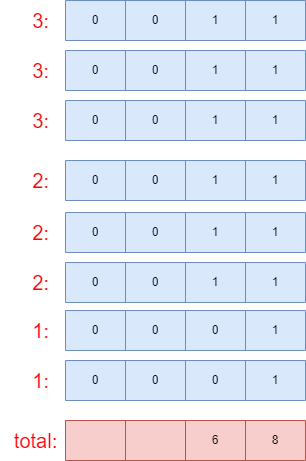

The diagram above was exported from draw.io. Its source (the exported page's mxGraphModel, read from the mxfile embedded in the PNG):
<mxGraphModel dx="1194" dy="728" grid="1" gridSize="10" guides="1" tooltips="1" connect="1" arrows="1" fold="1" page="1" pageScale="1" pageWidth="1169" pageHeight="1654" math="0" shadow="0">
  <root>
    <mxCell id="0" />
    <mxCell id="1" parent="0" />
    <mxCell id="UH2xotjtE3UTgoXdCaah-16" value="&lt;font color=&quot;#ff0000&quot; style=&quot;font-size: 20px;&quot;&gt;3:&lt;/font&gt;" style="text;html=1;align=center;verticalAlign=middle;resizable=0;points=[];autosize=1;strokeColor=none;fillColor=none;" vertex="1" parent="1">
      <mxGeometry x="385" y="200" width="40" height="40" as="geometry" />
    </mxCell>
    <mxCell id="UH2xotjtE3UTgoXdCaah-17" value="" style="shape=table;startSize=0;container=1;collapsible=0;childLayout=tableLayout;fillColor=#dae8fc;strokeColor=#6c8ebf;" vertex="1" parent="1">
      <mxGeometry x="430" y="200" width="240" height="40" as="geometry" />
    </mxCell>
    <mxCell id="UH2xotjtE3UTgoXdCaah-18" value="" style="shape=tableRow;horizontal=0;startSize=0;swimlaneHead=0;swimlaneBody=0;strokeColor=inherit;top=0;left=0;bottom=0;right=0;collapsible=0;dropTarget=0;fillColor=none;points=[[0,0.5],[1,0.5]];portConstraint=eastwest;" vertex="1" parent="UH2xotjtE3UTgoXdCaah-17">
      <mxGeometry width="240" height="40" as="geometry" />
    </mxCell>
    <mxCell id="UH2xotjtE3UTgoXdCaah-19" value="0" style="shape=partialRectangle;html=1;whiteSpace=wrap;connectable=0;strokeColor=inherit;overflow=hidden;fillColor=none;top=0;left=0;bottom=0;right=0;pointerEvents=1;" vertex="1" parent="UH2xotjtE3UTgoXdCaah-18">
      <mxGeometry width="60" height="40" as="geometry">
        <mxRectangle width="60" height="40" as="alternateBounds" />
      </mxGeometry>
    </mxCell>
    <mxCell id="UH2xotjtE3UTgoXdCaah-20" value="0" style="shape=partialRectangle;html=1;whiteSpace=wrap;connectable=0;strokeColor=inherit;overflow=hidden;fillColor=none;top=0;left=0;bottom=0;right=0;pointerEvents=1;" vertex="1" parent="UH2xotjtE3UTgoXdCaah-18">
      <mxGeometry x="60" width="60" height="40" as="geometry">
        <mxRectangle width="60" height="40" as="alternateBounds" />
      </mxGeometry>
    </mxCell>
    <mxCell id="UH2xotjtE3UTgoXdCaah-21" value="1" style="shape=partialRectangle;html=1;whiteSpace=wrap;connectable=0;strokeColor=inherit;overflow=hidden;fillColor=none;top=0;left=0;bottom=0;right=0;pointerEvents=1;" vertex="1" parent="UH2xotjtE3UTgoXdCaah-18">
      <mxGeometry x="120" width="60" height="40" as="geometry">
        <mxRectangle width="60" height="40" as="alternateBounds" />
      </mxGeometry>
    </mxCell>
    <mxCell id="UH2xotjtE3UTgoXdCaah-22" value="1" style="shape=partialRectangle;html=1;whiteSpace=wrap;connectable=0;strokeColor=inherit;overflow=hidden;fillColor=none;top=0;left=0;bottom=0;right=0;pointerEvents=1;" vertex="1" parent="UH2xotjtE3UTgoXdCaah-18">
      <mxGeometry x="180" width="60" height="40" as="geometry">
        <mxRectangle width="60" height="40" as="alternateBounds" />
      </mxGeometry>
    </mxCell>
    <mxCell id="UH2xotjtE3UTgoXdCaah-23" value="&lt;font color=&quot;#ff0000&quot; style=&quot;font-size: 20px;&quot;&gt;3:&lt;/font&gt;" style="text;html=1;align=center;verticalAlign=middle;resizable=0;points=[];autosize=1;strokeColor=none;fillColor=none;" vertex="1" parent="1">
      <mxGeometry x="385" y="250" width="40" height="40" as="geometry" />
    </mxCell>
    <mxCell id="UH2xotjtE3UTgoXdCaah-24" value="" style="shape=table;startSize=0;container=1;collapsible=0;childLayout=tableLayout;fillColor=#dae8fc;strokeColor=#6c8ebf;" vertex="1" parent="1">
      <mxGeometry x="430" y="250" width="240" height="40" as="geometry" />
    </mxCell>
    <mxCell id="UH2xotjtE3UTgoXdCaah-25" value="" style="shape=tableRow;horizontal=0;startSize=0;swimlaneHead=0;swimlaneBody=0;strokeColor=inherit;top=0;left=0;bottom=0;right=0;collapsible=0;dropTarget=0;fillColor=none;points=[[0,0.5],[1,0.5]];portConstraint=eastwest;" vertex="1" parent="UH2xotjtE3UTgoXdCaah-24">
      <mxGeometry width="240" height="40" as="geometry" />
    </mxCell>
    <mxCell id="UH2xotjtE3UTgoXdCaah-26" value="0" style="shape=partialRectangle;html=1;whiteSpace=wrap;connectable=0;strokeColor=inherit;overflow=hidden;fillColor=none;top=0;left=0;bottom=0;right=0;pointerEvents=1;" vertex="1" parent="UH2xotjtE3UTgoXdCaah-25">
      <mxGeometry width="60" height="40" as="geometry">
        <mxRectangle width="60" height="40" as="alternateBounds" />
      </mxGeometry>
    </mxCell>
    <mxCell id="UH2xotjtE3UTgoXdCaah-27" value="0" style="shape=partialRectangle;html=1;whiteSpace=wrap;connectable=0;strokeColor=inherit;overflow=hidden;fillColor=none;top=0;left=0;bottom=0;right=0;pointerEvents=1;" vertex="1" parent="UH2xotjtE3UTgoXdCaah-25">
      <mxGeometry x="60" width="60" height="40" as="geometry">
        <mxRectangle width="60" height="40" as="alternateBounds" />
      </mxGeometry>
    </mxCell>
    <mxCell id="UH2xotjtE3UTgoXdCaah-28" value="1" style="shape=partialRectangle;html=1;whiteSpace=wrap;connectable=0;strokeColor=inherit;overflow=hidden;fillColor=none;top=0;left=0;bottom=0;right=0;pointerEvents=1;" vertex="1" parent="UH2xotjtE3UTgoXdCaah-25">
      <mxGeometry x="120" width="60" height="40" as="geometry">
        <mxRectangle width="60" height="40" as="alternateBounds" />
      </mxGeometry>
    </mxCell>
    <mxCell id="UH2xotjtE3UTgoXdCaah-29" value="1" style="shape=partialRectangle;html=1;whiteSpace=wrap;connectable=0;strokeColor=inherit;overflow=hidden;fillColor=none;top=0;left=0;bottom=0;right=0;pointerEvents=1;" vertex="1" parent="UH2xotjtE3UTgoXdCaah-25">
      <mxGeometry x="180" width="60" height="40" as="geometry">
        <mxRectangle width="60" height="40" as="alternateBounds" />
      </mxGeometry>
    </mxCell>
    <mxCell id="UH2xotjtE3UTgoXdCaah-30" value="&lt;font color=&quot;#ff0000&quot; style=&quot;font-size: 20px;&quot;&gt;3:&lt;/font&gt;" style="text;html=1;align=center;verticalAlign=middle;resizable=0;points=[];autosize=1;strokeColor=none;fillColor=none;" vertex="1" parent="1">
      <mxGeometry x="385" y="300" width="40" height="40" as="geometry" />
    </mxCell>
    <mxCell id="UH2xotjtE3UTgoXdCaah-31" value="" style="shape=table;startSize=0;container=1;collapsible=0;childLayout=tableLayout;fillColor=#dae8fc;strokeColor=#6c8ebf;" vertex="1" parent="1">
      <mxGeometry x="430" y="300" width="240" height="40" as="geometry" />
    </mxCell>
    <mxCell id="UH2xotjtE3UTgoXdCaah-32" value="" style="shape=tableRow;horizontal=0;startSize=0;swimlaneHead=0;swimlaneBody=0;strokeColor=inherit;top=0;left=0;bottom=0;right=0;collapsible=0;dropTarget=0;fillColor=none;points=[[0,0.5],[1,0.5]];portConstraint=eastwest;" vertex="1" parent="UH2xotjtE3UTgoXdCaah-31">
      <mxGeometry width="240" height="40" as="geometry" />
    </mxCell>
    <mxCell id="UH2xotjtE3UTgoXdCaah-33" value="0" style="shape=partialRectangle;html=1;whiteSpace=wrap;connectable=0;strokeColor=inherit;overflow=hidden;fillColor=none;top=0;left=0;bottom=0;right=0;pointerEvents=1;" vertex="1" parent="UH2xotjtE3UTgoXdCaah-32">
      <mxGeometry width="60" height="40" as="geometry">
        <mxRectangle width="60" height="40" as="alternateBounds" />
      </mxGeometry>
    </mxCell>
    <mxCell id="UH2xotjtE3UTgoXdCaah-34" value="0" style="shape=partialRectangle;html=1;whiteSpace=wrap;connectable=0;strokeColor=inherit;overflow=hidden;fillColor=none;top=0;left=0;bottom=0;right=0;pointerEvents=1;" vertex="1" parent="UH2xotjtE3UTgoXdCaah-32">
      <mxGeometry x="60" width="60" height="40" as="geometry">
        <mxRectangle width="60" height="40" as="alternateBounds" />
      </mxGeometry>
    </mxCell>
    <mxCell id="UH2xotjtE3UTgoXdCaah-35" value="1" style="shape=partialRectangle;html=1;whiteSpace=wrap;connectable=0;strokeColor=inherit;overflow=hidden;fillColor=none;top=0;left=0;bottom=0;right=0;pointerEvents=1;" vertex="1" parent="UH2xotjtE3UTgoXdCaah-32">
      <mxGeometry x="120" width="60" height="40" as="geometry">
        <mxRectangle width="60" height="40" as="alternateBounds" />
      </mxGeometry>
    </mxCell>
    <mxCell id="UH2xotjtE3UTgoXdCaah-36" value="1" style="shape=partialRectangle;html=1;whiteSpace=wrap;connectable=0;strokeColor=inherit;overflow=hidden;fillColor=none;top=0;left=0;bottom=0;right=0;pointerEvents=1;" vertex="1" parent="UH2xotjtE3UTgoXdCaah-32">
      <mxGeometry x="180" width="60" height="40" as="geometry">
        <mxRectangle width="60" height="40" as="alternateBounds" />
      </mxGeometry>
    </mxCell>
    <mxCell id="UH2xotjtE3UTgoXdCaah-37" value="&lt;font color=&quot;#ff0000&quot; style=&quot;font-size: 20px;&quot;&gt;2:&lt;/font&gt;" style="text;html=1;align=center;verticalAlign=middle;resizable=0;points=[];autosize=1;strokeColor=none;fillColor=none;" vertex="1" parent="1">
      <mxGeometry x="385" y="360" width="40" height="40" as="geometry" />
    </mxCell>
    <mxCell id="UH2xotjtE3UTgoXdCaah-38" value="" style="shape=table;startSize=0;container=1;collapsible=0;childLayout=tableLayout;fillColor=#dae8fc;strokeColor=#6c8ebf;" vertex="1" parent="1">
      <mxGeometry x="430" y="360" width="240" height="40" as="geometry" />
    </mxCell>
    <mxCell id="UH2xotjtE3UTgoXdCaah-39" value="" style="shape=tableRow;horizontal=0;startSize=0;swimlaneHead=0;swimlaneBody=0;strokeColor=inherit;top=0;left=0;bottom=0;right=0;collapsible=0;dropTarget=0;fillColor=none;points=[[0,0.5],[1,0.5]];portConstraint=eastwest;" vertex="1" parent="UH2xotjtE3UTgoXdCaah-38">
      <mxGeometry width="240" height="40" as="geometry" />
    </mxCell>
    <mxCell id="UH2xotjtE3UTgoXdCaah-40" value="0" style="shape=partialRectangle;html=1;whiteSpace=wrap;connectable=0;strokeColor=inherit;overflow=hidden;fillColor=none;top=0;left=0;bottom=0;right=0;pointerEvents=1;" vertex="1" parent="UH2xotjtE3UTgoXdCaah-39">
      <mxGeometry width="60" height="40" as="geometry">
        <mxRectangle width="60" height="40" as="alternateBounds" />
      </mxGeometry>
    </mxCell>
    <mxCell id="UH2xotjtE3UTgoXdCaah-41" value="0" style="shape=partialRectangle;html=1;whiteSpace=wrap;connectable=0;strokeColor=inherit;overflow=hidden;fillColor=none;top=0;left=0;bottom=0;right=0;pointerEvents=1;" vertex="1" parent="UH2xotjtE3UTgoXdCaah-39">
      <mxGeometry x="60" width="60" height="40" as="geometry">
        <mxRectangle width="60" height="40" as="alternateBounds" />
      </mxGeometry>
    </mxCell>
    <mxCell id="UH2xotjtE3UTgoXdCaah-42" value="1" style="shape=partialRectangle;html=1;whiteSpace=wrap;connectable=0;strokeColor=inherit;overflow=hidden;fillColor=none;top=0;left=0;bottom=0;right=0;pointerEvents=1;" vertex="1" parent="UH2xotjtE3UTgoXdCaah-39">
      <mxGeometry x="120" width="60" height="40" as="geometry">
        <mxRectangle width="60" height="40" as="alternateBounds" />
      </mxGeometry>
    </mxCell>
    <mxCell id="UH2xotjtE3UTgoXdCaah-43" value="1" style="shape=partialRectangle;html=1;whiteSpace=wrap;connectable=0;strokeColor=inherit;overflow=hidden;fillColor=none;top=0;left=0;bottom=0;right=0;pointerEvents=1;" vertex="1" parent="UH2xotjtE3UTgoXdCaah-39">
      <mxGeometry x="180" width="60" height="40" as="geometry">
        <mxRectangle width="60" height="40" as="alternateBounds" />
      </mxGeometry>
    </mxCell>
    <mxCell id="UH2xotjtE3UTgoXdCaah-44" value="&lt;font color=&quot;#ff0000&quot; style=&quot;font-size: 20px;&quot;&gt;2:&lt;/font&gt;" style="text;html=1;align=center;verticalAlign=middle;resizable=0;points=[];autosize=1;strokeColor=none;fillColor=none;" vertex="1" parent="1">
      <mxGeometry x="385" y="412" width="40" height="40" as="geometry" />
    </mxCell>
    <mxCell id="UH2xotjtE3UTgoXdCaah-45" value="" style="shape=table;startSize=0;container=1;collapsible=0;childLayout=tableLayout;fillColor=#dae8fc;strokeColor=#6c8ebf;" vertex="1" parent="1">
      <mxGeometry x="430" y="412" width="240" height="40" as="geometry" />
    </mxCell>
    <mxCell id="UH2xotjtE3UTgoXdCaah-46" value="" style="shape=tableRow;horizontal=0;startSize=0;swimlaneHead=0;swimlaneBody=0;strokeColor=inherit;top=0;left=0;bottom=0;right=0;collapsible=0;dropTarget=0;fillColor=none;points=[[0,0.5],[1,0.5]];portConstraint=eastwest;" vertex="1" parent="UH2xotjtE3UTgoXdCaah-45">
      <mxGeometry width="240" height="40" as="geometry" />
    </mxCell>
    <mxCell id="UH2xotjtE3UTgoXdCaah-47" value="0" style="shape=partialRectangle;html=1;whiteSpace=wrap;connectable=0;strokeColor=inherit;overflow=hidden;fillColor=none;top=0;left=0;bottom=0;right=0;pointerEvents=1;" vertex="1" parent="UH2xotjtE3UTgoXdCaah-46">
      <mxGeometry width="60" height="40" as="geometry">
        <mxRectangle width="60" height="40" as="alternateBounds" />
      </mxGeometry>
    </mxCell>
    <mxCell id="UH2xotjtE3UTgoXdCaah-48" value="0" style="shape=partialRectangle;html=1;whiteSpace=wrap;connectable=0;strokeColor=inherit;overflow=hidden;fillColor=none;top=0;left=0;bottom=0;right=0;pointerEvents=1;" vertex="1" parent="UH2xotjtE3UTgoXdCaah-46">
      <mxGeometry x="60" width="60" height="40" as="geometry">
        <mxRectangle width="60" height="40" as="alternateBounds" />
      </mxGeometry>
    </mxCell>
    <mxCell id="UH2xotjtE3UTgoXdCaah-49" value="1" style="shape=partialRectangle;html=1;whiteSpace=wrap;connectable=0;strokeColor=inherit;overflow=hidden;fillColor=none;top=0;left=0;bottom=0;right=0;pointerEvents=1;" vertex="1" parent="UH2xotjtE3UTgoXdCaah-46">
      <mxGeometry x="120" width="60" height="40" as="geometry">
        <mxRectangle width="60" height="40" as="alternateBounds" />
      </mxGeometry>
    </mxCell>
    <mxCell id="UH2xotjtE3UTgoXdCaah-50" value="1" style="shape=partialRectangle;html=1;whiteSpace=wrap;connectable=0;strokeColor=inherit;overflow=hidden;fillColor=none;top=0;left=0;bottom=0;right=0;pointerEvents=1;" vertex="1" parent="UH2xotjtE3UTgoXdCaah-46">
      <mxGeometry x="180" width="60" height="40" as="geometry">
        <mxRectangle width="60" height="40" as="alternateBounds" />
      </mxGeometry>
    </mxCell>
    <mxCell id="UH2xotjtE3UTgoXdCaah-51" value="&lt;font color=&quot;#ff0000&quot; style=&quot;font-size: 20px;&quot;&gt;2:&lt;/font&gt;" style="text;html=1;align=center;verticalAlign=middle;resizable=0;points=[];autosize=1;strokeColor=none;fillColor=none;" vertex="1" parent="1">
      <mxGeometry x="385" y="462" width="40" height="40" as="geometry" />
    </mxCell>
    <mxCell id="UH2xotjtE3UTgoXdCaah-52" value="" style="shape=table;startSize=0;container=1;collapsible=0;childLayout=tableLayout;fillColor=#dae8fc;strokeColor=#6c8ebf;" vertex="1" parent="1">
      <mxGeometry x="430" y="462" width="240" height="40" as="geometry" />
    </mxCell>
    <mxCell id="UH2xotjtE3UTgoXdCaah-53" value="" style="shape=tableRow;horizontal=0;startSize=0;swimlaneHead=0;swimlaneBody=0;strokeColor=inherit;top=0;left=0;bottom=0;right=0;collapsible=0;dropTarget=0;fillColor=none;points=[[0,0.5],[1,0.5]];portConstraint=eastwest;" vertex="1" parent="UH2xotjtE3UTgoXdCaah-52">
      <mxGeometry width="240" height="40" as="geometry" />
    </mxCell>
    <mxCell id="UH2xotjtE3UTgoXdCaah-54" value="0" style="shape=partialRectangle;html=1;whiteSpace=wrap;connectable=0;strokeColor=inherit;overflow=hidden;fillColor=none;top=0;left=0;bottom=0;right=0;pointerEvents=1;" vertex="1" parent="UH2xotjtE3UTgoXdCaah-53">
      <mxGeometry width="60" height="40" as="geometry">
        <mxRectangle width="60" height="40" as="alternateBounds" />
      </mxGeometry>
    </mxCell>
    <mxCell id="UH2xotjtE3UTgoXdCaah-55" value="0" style="shape=partialRectangle;html=1;whiteSpace=wrap;connectable=0;strokeColor=inherit;overflow=hidden;fillColor=none;top=0;left=0;bottom=0;right=0;pointerEvents=1;" vertex="1" parent="UH2xotjtE3UTgoXdCaah-53">
      <mxGeometry x="60" width="60" height="40" as="geometry">
        <mxRectangle width="60" height="40" as="alternateBounds" />
      </mxGeometry>
    </mxCell>
    <mxCell id="UH2xotjtE3UTgoXdCaah-56" value="1" style="shape=partialRectangle;html=1;whiteSpace=wrap;connectable=0;strokeColor=inherit;overflow=hidden;fillColor=none;top=0;left=0;bottom=0;right=0;pointerEvents=1;" vertex="1" parent="UH2xotjtE3UTgoXdCaah-53">
      <mxGeometry x="120" width="60" height="40" as="geometry">
        <mxRectangle width="60" height="40" as="alternateBounds" />
      </mxGeometry>
    </mxCell>
    <mxCell id="UH2xotjtE3UTgoXdCaah-57" value="1" style="shape=partialRectangle;html=1;whiteSpace=wrap;connectable=0;strokeColor=inherit;overflow=hidden;fillColor=none;top=0;left=0;bottom=0;right=0;pointerEvents=1;" vertex="1" parent="UH2xotjtE3UTgoXdCaah-53">
      <mxGeometry x="180" width="60" height="40" as="geometry">
        <mxRectangle width="60" height="40" as="alternateBounds" />
      </mxGeometry>
    </mxCell>
    <mxCell id="UH2xotjtE3UTgoXdCaah-59" value="&lt;font color=&quot;#ff0000&quot; style=&quot;font-size: 20px;&quot;&gt;1:&lt;/font&gt;" style="text;html=1;align=center;verticalAlign=middle;resizable=0;points=[];autosize=1;strokeColor=none;fillColor=none;" vertex="1" parent="1">
      <mxGeometry x="385" y="510" width="40" height="40" as="geometry" />
    </mxCell>
    <mxCell id="UH2xotjtE3UTgoXdCaah-60" value="" style="shape=table;startSize=0;container=1;collapsible=0;childLayout=tableLayout;fillColor=#dae8fc;strokeColor=#6c8ebf;" vertex="1" parent="1">
      <mxGeometry x="430" y="510" width="240" height="40" as="geometry" />
    </mxCell>
    <mxCell id="UH2xotjtE3UTgoXdCaah-61" value="" style="shape=tableRow;horizontal=0;startSize=0;swimlaneHead=0;swimlaneBody=0;strokeColor=inherit;top=0;left=0;bottom=0;right=0;collapsible=0;dropTarget=0;fillColor=none;points=[[0,0.5],[1,0.5]];portConstraint=eastwest;" vertex="1" parent="UH2xotjtE3UTgoXdCaah-60">
      <mxGeometry width="240" height="40" as="geometry" />
    </mxCell>
    <mxCell id="UH2xotjtE3UTgoXdCaah-62" value="0" style="shape=partialRectangle;html=1;whiteSpace=wrap;connectable=0;strokeColor=inherit;overflow=hidden;fillColor=none;top=0;left=0;bottom=0;right=0;pointerEvents=1;" vertex="1" parent="UH2xotjtE3UTgoXdCaah-61">
      <mxGeometry width="60" height="40" as="geometry">
        <mxRectangle width="60" height="40" as="alternateBounds" />
      </mxGeometry>
    </mxCell>
    <mxCell id="UH2xotjtE3UTgoXdCaah-63" value="0" style="shape=partialRectangle;html=1;whiteSpace=wrap;connectable=0;strokeColor=inherit;overflow=hidden;fillColor=none;top=0;left=0;bottom=0;right=0;pointerEvents=1;" vertex="1" parent="UH2xotjtE3UTgoXdCaah-61">
      <mxGeometry x="60" width="60" height="40" as="geometry">
        <mxRectangle width="60" height="40" as="alternateBounds" />
      </mxGeometry>
    </mxCell>
    <mxCell id="UH2xotjtE3UTgoXdCaah-64" value="0" style="shape=partialRectangle;html=1;whiteSpace=wrap;connectable=0;strokeColor=inherit;overflow=hidden;fillColor=none;top=0;left=0;bottom=0;right=0;pointerEvents=1;" vertex="1" parent="UH2xotjtE3UTgoXdCaah-61">
      <mxGeometry x="120" width="60" height="40" as="geometry">
        <mxRectangle width="60" height="40" as="alternateBounds" />
      </mxGeometry>
    </mxCell>
    <mxCell id="UH2xotjtE3UTgoXdCaah-65" value="1" style="shape=partialRectangle;html=1;whiteSpace=wrap;connectable=0;strokeColor=inherit;overflow=hidden;fillColor=none;top=0;left=0;bottom=0;right=0;pointerEvents=1;" vertex="1" parent="UH2xotjtE3UTgoXdCaah-61">
      <mxGeometry x="180" width="60" height="40" as="geometry">
        <mxRectangle width="60" height="40" as="alternateBounds" />
      </mxGeometry>
    </mxCell>
    <mxCell id="UH2xotjtE3UTgoXdCaah-66" value="&lt;font color=&quot;#ff0000&quot; style=&quot;font-size: 20px;&quot;&gt;1:&lt;/font&gt;" style="text;html=1;align=center;verticalAlign=middle;resizable=0;points=[];autosize=1;strokeColor=none;fillColor=none;" vertex="1" parent="1">
      <mxGeometry x="385" y="560" width="40" height="40" as="geometry" />
    </mxCell>
    <mxCell id="UH2xotjtE3UTgoXdCaah-67" value="" style="shape=table;startSize=0;container=1;collapsible=0;childLayout=tableLayout;fillColor=#dae8fc;strokeColor=#6c8ebf;" vertex="1" parent="1">
      <mxGeometry x="430" y="560" width="240" height="40" as="geometry" />
    </mxCell>
    <mxCell id="UH2xotjtE3UTgoXdCaah-68" value="" style="shape=tableRow;horizontal=0;startSize=0;swimlaneHead=0;swimlaneBody=0;strokeColor=inherit;top=0;left=0;bottom=0;right=0;collapsible=0;dropTarget=0;fillColor=none;points=[[0,0.5],[1,0.5]];portConstraint=eastwest;" vertex="1" parent="UH2xotjtE3UTgoXdCaah-67">
      <mxGeometry width="240" height="40" as="geometry" />
    </mxCell>
    <mxCell id="UH2xotjtE3UTgoXdCaah-69" value="0" style="shape=partialRectangle;html=1;whiteSpace=wrap;connectable=0;strokeColor=inherit;overflow=hidden;fillColor=none;top=0;left=0;bottom=0;right=0;pointerEvents=1;" vertex="1" parent="UH2xotjtE3UTgoXdCaah-68">
      <mxGeometry width="60" height="40" as="geometry">
        <mxRectangle width="60" height="40" as="alternateBounds" />
      </mxGeometry>
    </mxCell>
    <mxCell id="UH2xotjtE3UTgoXdCaah-70" value="0" style="shape=partialRectangle;html=1;whiteSpace=wrap;connectable=0;strokeColor=inherit;overflow=hidden;fillColor=none;top=0;left=0;bottom=0;right=0;pointerEvents=1;" vertex="1" parent="UH2xotjtE3UTgoXdCaah-68">
      <mxGeometry x="60" width="60" height="40" as="geometry">
        <mxRectangle width="60" height="40" as="alternateBounds" />
      </mxGeometry>
    </mxCell>
    <mxCell id="UH2xotjtE3UTgoXdCaah-71" value="0" style="shape=partialRectangle;html=1;whiteSpace=wrap;connectable=0;strokeColor=inherit;overflow=hidden;fillColor=none;top=0;left=0;bottom=0;right=0;pointerEvents=1;" vertex="1" parent="UH2xotjtE3UTgoXdCaah-68">
      <mxGeometry x="120" width="60" height="40" as="geometry">
        <mxRectangle width="60" height="40" as="alternateBounds" />
      </mxGeometry>
    </mxCell>
    <mxCell id="UH2xotjtE3UTgoXdCaah-72" value="1" style="shape=partialRectangle;html=1;whiteSpace=wrap;connectable=0;strokeColor=inherit;overflow=hidden;fillColor=none;top=0;left=0;bottom=0;right=0;pointerEvents=1;" vertex="1" parent="UH2xotjtE3UTgoXdCaah-68">
      <mxGeometry x="180" width="60" height="40" as="geometry">
        <mxRectangle width="60" height="40" as="alternateBounds" />
      </mxGeometry>
    </mxCell>
    <mxCell id="UH2xotjtE3UTgoXdCaah-74" value="" style="shape=table;startSize=0;container=1;collapsible=0;childLayout=tableLayout;fillColor=#f8cecc;strokeColor=#b85450;" vertex="1" parent="1">
      <mxGeometry x="430" y="620" width="240" height="40" as="geometry" />
    </mxCell>
    <mxCell id="UH2xotjtE3UTgoXdCaah-75" value="" style="shape=tableRow;horizontal=0;startSize=0;swimlaneHead=0;swimlaneBody=0;strokeColor=inherit;top=0;left=0;bottom=0;right=0;collapsible=0;dropTarget=0;fillColor=none;points=[[0,0.5],[1,0.5]];portConstraint=eastwest;" vertex="1" parent="UH2xotjtE3UTgoXdCaah-74">
      <mxGeometry width="240" height="40" as="geometry" />
    </mxCell>
    <mxCell id="UH2xotjtE3UTgoXdCaah-76" value="" style="shape=partialRectangle;html=1;whiteSpace=wrap;connectable=0;strokeColor=inherit;overflow=hidden;fillColor=none;top=0;left=0;bottom=0;right=0;pointerEvents=1;" vertex="1" parent="UH2xotjtE3UTgoXdCaah-75">
      <mxGeometry width="60" height="40" as="geometry">
        <mxRectangle width="60" height="40" as="alternateBounds" />
      </mxGeometry>
    </mxCell>
    <mxCell id="UH2xotjtE3UTgoXdCaah-77" value="" style="shape=partialRectangle;html=1;whiteSpace=wrap;connectable=0;strokeColor=inherit;overflow=hidden;fillColor=none;top=0;left=0;bottom=0;right=0;pointerEvents=1;" vertex="1" parent="UH2xotjtE3UTgoXdCaah-75">
      <mxGeometry x="60" width="60" height="40" as="geometry">
        <mxRectangle width="60" height="40" as="alternateBounds" />
      </mxGeometry>
    </mxCell>
    <mxCell id="UH2xotjtE3UTgoXdCaah-78" value="6" style="shape=partialRectangle;html=1;whiteSpace=wrap;connectable=0;strokeColor=inherit;overflow=hidden;fillColor=none;top=0;left=0;bottom=0;right=0;pointerEvents=1;" vertex="1" parent="UH2xotjtE3UTgoXdCaah-75">
      <mxGeometry x="120" width="60" height="40" as="geometry">
        <mxRectangle width="60" height="40" as="alternateBounds" />
      </mxGeometry>
    </mxCell>
    <mxCell id="UH2xotjtE3UTgoXdCaah-79" value="8" style="shape=partialRectangle;html=1;whiteSpace=wrap;connectable=0;strokeColor=inherit;overflow=hidden;fillColor=none;top=0;left=0;bottom=0;right=0;pointerEvents=1;" vertex="1" parent="UH2xotjtE3UTgoXdCaah-75">
      <mxGeometry x="180" width="60" height="40" as="geometry">
        <mxRectangle width="60" height="40" as="alternateBounds" />
      </mxGeometry>
    </mxCell>
    <mxCell id="UH2xotjtE3UTgoXdCaah-80" value="&lt;font color=&quot;#ff0000&quot; style=&quot;font-size: 20px;&quot;&gt;total:&lt;/font&gt;" style="text;html=1;align=center;verticalAlign=middle;resizable=0;points=[];autosize=1;strokeColor=none;fillColor=none;" vertex="1" parent="1">
      <mxGeometry x="365" y="620" width="70" height="40" as="geometry" />
    </mxCell>
  </root>
</mxGraphModel>